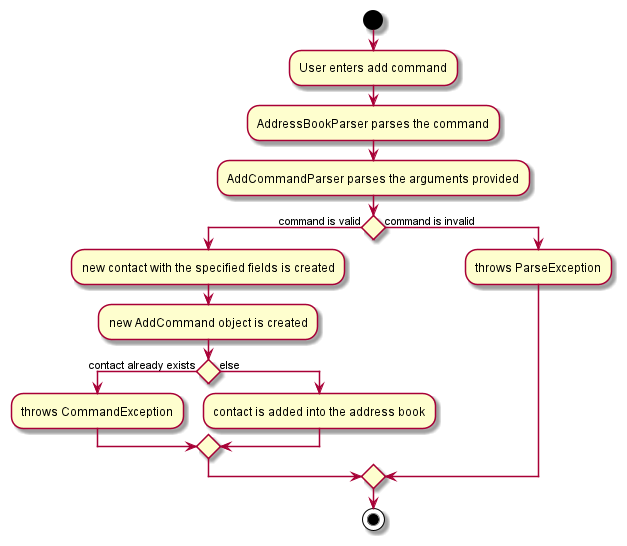

The diagram above was rendered by PlantUML. Its source (embedded in the PNG):
@startuml
'https://plantuml.com/activity-diagram-beta

start
:User enters add command;
:AddressBookParser parses the command;
:AddCommandParser parses the arguments provided;
if () then (command is valid)
  :new contact with the specified fields is created;
  :new AddCommand object is created;
  if() then (contact already exists)
  :throws CommandException;
  else (else)
  :contact is added into the address book;
  endif
else (command is invalid)
  :throws ParseException;
endif


stop

@enduml